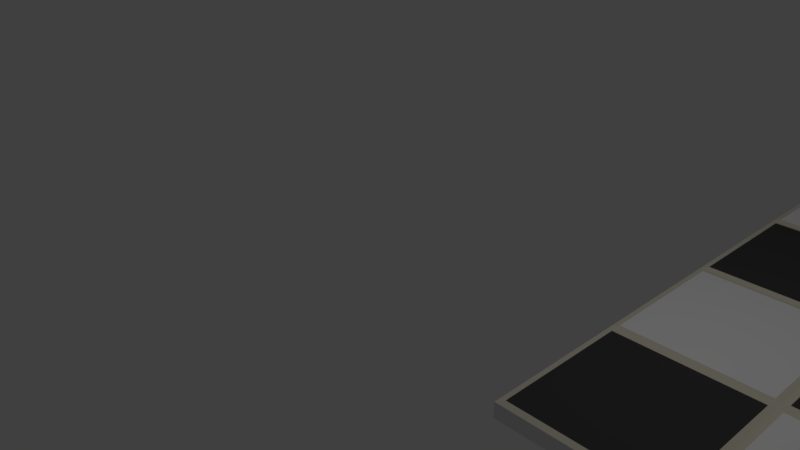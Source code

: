 # Source: floor.blend  (saved by Blender 2.79.0; exported with 4.5.12 LTS)
import bpy
from mathutils import Matrix  # noqa: F401  (used for matrix-valued properties, if any)

bpy.ops.wm.read_factory_settings(use_empty=True)
scene = bpy.context.scene
scene.name = 'Scene'

# ---- collections
col_collection_1 = bpy.data.collections.new('Collection 1'); scene.collection.children.link(col_collection_1)

# ---- materials (node trees are filled in below, after node groups)
mat_material_001 = bpy.data.materials.new('Material.001')
mat_material_001.alpha_threshold = 0.0
mat_material_001.use_transparent_shadow = False
mat_material_001.diffuse_color = (0.8, 0.7602, 0.61, 1.0)
mat_material_001.roughness = 0.5
mat_material_002 = bpy.data.materials.new('Material.002')
mat_material_002.alpha_threshold = 0.0
mat_material_002.use_transparent_shadow = False
mat_material_002.diffuse_color = (1.0, 1.0, 1.0, 1.0)
mat_material_002.roughness = 0.5
mat_black = bpy.data.materials.new('Black')
mat_black.alpha_threshold = 0.0
mat_black.use_transparent_shadow = False
mat_black.preview_render_type = 'FLAT'
mat_black.diffuse_color = (0.06577, 0.06577, 0.06577, 1.0)
mat_black.roughness = 0.5

# ---- material node trees

# ---- world
world_world = bpy.data.worlds.new('World'); scene.world = world_world
world_world.color = (0.05088, 0.05088, 0.05088)
world_world.use_sun_shadow = False
world_world.sun_shadow_jitter_overblur = 0.0
world_world.cycles.sampling_method = 'MANUAL'

# ---- cameras
cam_camera = bpy.data.cameras.new('Camera')
cam_camera.clip_end = 100.0
cam_camera.lens = 35.0
cam_camera.sensor_width = 32.0
cam_camera.sensor_height = 18.0
cam_camera.ortho_scale = 7.314
cam_camera.dof.focus_distance = 0.0
cam_camera.dof.aperture_fstop = 128.0

# ---- lights
light_lamp = bpy.data.lights.new('Lamp', 'POINT')
light_lamp.transmission_factor = 0.0
light_lamp.cutoff_distance = 30.0
light_lamp.energy = 100.0
light_lamp.shadow_buffer_clip_start = 1.001
light_lamp.shadow_soft_size = 0.1
light_lamp.shadow_maximum_resolution = 0.006
light_lamp.use_absolute_resolution = True

# ---- meshes
me_cube = bpy.data.meshes.new('Cube')
me_cube.from_pydata([(-1.0, -1.0, -1.0), (-1.0, -1.0, 1.0), (-1.0, 1.0, -1.0), (-1.0, 1.0, 1.0), (1.0, -1.0, -1.0), (1.0, -1.0, 1.0), (1.0, 1.0, -1.0), (1.0, 1.0, 1.0), (-1.0, 1.0, 1.0), (-1.0, 1.0, -1.0), (1.0, 1.0, -1.0), (1.0, 1.0, 1.0), (-1.0, 3.0, 1.0), (-1.0, 3.0, -1.0), (1.0, 3.0, -1.0), (1.0, 3.0, 1.0), (-3.0, 1.0, -1.0), (-3.0, -1.0, -1.0), (-3.0, -1.0, 1.0), (-3.0, 1.0, 1.0), (-3.0, 1.0, 1.0), (-3.0, 1.0, -1.0), (-3.0, 3.0, 1.0), (-3.0, 3.0, -1.0)], [], [(1, 3, 19, 18), (3, 7, 11, 8), (6, 7, 5, 4), (4, 5, 1, 0), (2, 6, 4, 0), (7, 3, 1, 5), (10, 9, 13, 14), (2, 3, 8, 9), (7, 6, 10, 11), (6, 2, 9, 10), (13, 12, 15, 14), (8, 11, 15, 12), (13, 9, 21, 23), (11, 10, 14, 15), (17, 18, 19, 16), (21, 20, 22, 23), (2, 0, 17, 16), (12, 13, 23, 22), (8, 12, 22, 20), (3, 2, 16, 19), (9, 8, 20, 21), (0, 1, 18, 17)])
me_cube.use_remesh_preserve_volume = False
me_cube.use_remesh_preserve_attributes = False
me_cube.use_mirror_vertex_groups = False
me_cube.update()
me_plane_005 = bpy.data.meshes.new('Plane.005')
me_plane_005.from_pydata([(-1.0, -1.0, 0.0), (1.0, -1.0, 0.0), (-1.0, 1.0, 0.0), (1.0, 1.0, 0.0), (-0.9208, -0.9208, 0.01942), (0.9208, -0.9208, 0.01942), (-0.9208, 0.9208, 0.01942), (0.9208, 0.9208, 0.01942)], [], [(0, 2, 3, 1), (4, 5, 7, 6), (1, 3, 7, 5), (2, 0, 4, 6), (3, 2, 6, 7), (0, 1, 5, 4)])
me_plane_005.polygons.foreach_set('material_index', [0, 1, 0, 0, 0, 0])
me_plane_005.materials.append(mat_material_001)
me_plane_005.materials.append(mat_material_002)
me_plane_005.materials.append(mat_black)
me_plane_005.use_remesh_preserve_volume = False
me_plane_005.use_remesh_preserve_attributes = False
me_plane_005.use_mirror_vertex_groups = False
me_plane_005.update()
me_plane_004 = bpy.data.meshes.new('Plane.004')
me_plane_004.from_pydata([(-1.0, -1.0, 0.0), (1.0, -1.0, 0.0), (-1.0, 1.0, 0.0), (1.0, 1.0, 0.0), (-0.9208, -0.9208, 0.01942), (0.9208, -0.9208, 0.01942), (-0.9208, 0.9208, 0.01942), (0.9208, 0.9208, 0.01942)], [], [(0, 2, 3, 1), (4, 5, 7, 6), (1, 3, 7, 5), (2, 0, 4, 6), (3, 2, 6, 7), (0, 1, 5, 4)])
me_plane_004.polygons.foreach_set('material_index', [0, 2, 0, 0, 0, 0])
me_plane_004.materials.append(mat_material_001)
me_plane_004.materials.append(mat_material_002)
me_plane_004.materials.append(mat_black)
me_plane_004.use_remesh_preserve_volume = False
me_plane_004.use_remesh_preserve_attributes = False
me_plane_004.use_mirror_vertex_groups = False
me_plane_004.update()
me_plane_003 = bpy.data.meshes.new('Plane.003')
me_plane_003.from_pydata([(-1.0, -1.0, 0.0), (1.0, -1.0, 0.0), (-1.0, 1.0, 0.0), (1.0, 1.0, 0.0), (-0.9208, -0.9208, 0.01942), (0.9208, -0.9208, 0.01942), (-0.9208, 0.9208, 0.01942), (0.9208, 0.9208, 0.01942)], [], [(0, 2, 3, 1), (4, 5, 7, 6), (1, 3, 7, 5), (2, 0, 4, 6), (3, 2, 6, 7), (0, 1, 5, 4)])
me_plane_003.polygons.foreach_set('material_index', [0, 1, 0, 0, 0, 0])
me_plane_003.materials.append(mat_material_001)
me_plane_003.materials.append(mat_material_002)
me_plane_003.materials.append(mat_black)
me_plane_003.use_remesh_preserve_volume = False
me_plane_003.use_remesh_preserve_attributes = False
me_plane_003.use_mirror_vertex_groups = False
me_plane_003.update()
me_plane_002 = bpy.data.meshes.new('Plane.002')
me_plane_002.from_pydata([(-1.0, -1.0, 0.0), (1.0, -1.0, 0.0), (-1.0, 1.0, 0.0), (1.0, 1.0, 0.0), (-0.9208, -0.9208, 0.01942), (0.9208, -0.9208, 0.01942), (-0.9208, 0.9208, 0.01942), (0.9208, 0.9208, 0.01942)], [], [(0, 2, 3, 1), (4, 5, 7, 6), (1, 3, 7, 5), (2, 0, 4, 6), (3, 2, 6, 7), (0, 1, 5, 4)])
me_plane_002.polygons.foreach_set('material_index', [0, 2, 0, 0, 0, 0])
me_plane_002.materials.append(mat_material_001)
me_plane_002.materials.append(mat_material_002)
me_plane_002.materials.append(mat_black)
me_plane_002.use_remesh_preserve_volume = False
me_plane_002.use_remesh_preserve_attributes = False
me_plane_002.use_mirror_vertex_groups = False
me_plane_002.update()

# ---- objects
ob_cube = bpy.data.objects.new('Cube', me_cube)
ob_plane_003 = bpy.data.objects.new('Plane.003', me_plane_005)
ob_plane_002 = bpy.data.objects.new('Plane.002', me_plane_004)
ob_plane_000 = bpy.data.objects.new('Plane.000', me_plane_003)
ob_plane_001 = bpy.data.objects.new('Plane.001', me_plane_002)
ob_lamp = bpy.data.objects.new('Lamp', light_lamp)
ob_camera = bpy.data.objects.new('Camera', cam_camera)

# ---- transforms, parenting, visibility, modifiers, constraints
ob_cube.location = (-8.187, 0.0366, -0.2621)
ob_cube.scale = (1.0, 1.0, 0.1)
ob_cube.lineart.crease_threshold = 0.0
_m = ob_cube.modifiers.new('Array', 'ARRAY')
_m.count = 8
_m.constant_offset_displace = (0.0, 0.0, 0.0)
_m.relative_offset_displace = (0.0, 1.0, 0.0)
_m = ob_cube.modifiers.new('Array.001', 'ARRAY')
_m.count = 17
_m.constant_offset_displace = (0.0, 0.0, 0.0)
ob_plane_003.parent = ob_cube
ob_plane_003.matrix_parent_inverse = Matrix(((1.0, 0.0, 0.0, -5.981), (0.0, 1.0, 0.0, -0.0366), (2.98e-08, 0.0, 10.0, 2.621), (0.0, 0.0, 0.0, 1.0)))
ob_plane_003.location = (3.981, 2.037, -0.1621)
ob_plane_003.lineart.crease_threshold = 0.0
_m = ob_plane_003.modifiers.new('Array', 'ARRAY')
_m.count = 17
_m.constant_offset_displace = (0.0, 0.0, 0.0)
_m.relative_offset_displace = (2.0, 0.0, 0.0)
_m = ob_plane_003.modifiers.new('Array.001', 'ARRAY')
_m.count = 8
_m.constant_offset_displace = (0.0, 0.0, 0.0)
_m.relative_offset_displace = (0.0, 2.0, 0.0)
ob_plane_002.parent = ob_cube
ob_plane_002.matrix_parent_inverse = Matrix(((1.0, 0.0, 0.0, -5.981), (0.0, 1.0, 0.0, -0.0366), (2.98e-08, 0.0, 10.0, 2.621), (0.0, 0.0, 0.0, 1.0)))
ob_plane_002.location = (5.981, 2.037, -0.1621)
ob_plane_002.lineart.crease_threshold = 0.0
_m = ob_plane_002.modifiers.new('Array', 'ARRAY')
_m.count = 17
_m.constant_offset_displace = (0.0, 0.0, 0.0)
_m.relative_offset_displace = (2.0, 0.0, 0.0)
_m = ob_plane_002.modifiers.new('Array.001', 'ARRAY')
_m.count = 8
_m.constant_offset_displace = (0.0, 0.0, 0.0)
_m.relative_offset_displace = (0.0, 2.0, 0.0)
ob_plane_000.parent = ob_cube
ob_plane_000.matrix_parent_inverse = Matrix(((1.0, 0.0, 0.0, -5.981), (0.0, 1.0, 0.0, -0.0366), (2.98e-08, 0.0, 10.0, 2.621), (0.0, 0.0, 0.0, 1.0)))
ob_plane_000.location = (5.981, 0.0366, -0.1621)
ob_plane_000.lineart.crease_threshold = 0.0
_m = ob_plane_000.modifiers.new('Array', 'ARRAY')
_m.count = 17
_m.constant_offset_displace = (0.0, 0.0, 0.0)
_m.relative_offset_displace = (2.0, 0.0, 0.0)
_m = ob_plane_000.modifiers.new('Array.001', 'ARRAY')
_m.count = 8
_m.constant_offset_displace = (0.0, 0.0, 0.0)
_m.relative_offset_displace = (0.0, 2.0, 0.0)
ob_plane_001.parent = ob_cube
ob_plane_001.matrix_parent_inverse = Matrix(((1.0, 0.0, 0.0, -5.981), (0.0, 1.0, 0.0, -0.0366), (2.98e-08, 0.0, 10.0, 2.621), (0.0, 0.0, 0.0, 1.0)))
ob_plane_001.location = (3.981, 0.0366, -0.1621)
ob_plane_001.lineart.crease_threshold = 0.0
_m = ob_plane_001.modifiers.new('Array.001', 'ARRAY')
_m.count = 17
_m.constant_offset_displace = (0.0, 0.0, 0.0)
_m.relative_offset_displace = (2.0, 0.0, 0.0)
_m = ob_plane_001.modifiers.new('Array', 'ARRAY')
_m.count = 8
_m.constant_offset_displace = (0.0, 0.0, 0.0)
_m.relative_offset_displace = (0.0, 2.0, 0.0)
ob_lamp.location = (-10.09, 1.066, 5.648)
ob_lamp.rotation_euler = (0.6503, 0.05522, 1.866)
ob_lamp.lock_rotations_4d = False
ob_lamp.empty_display_type = 'ARROWS'
ob_lamp.color = (0.0, 0.0, 0.0, 0.0)
ob_lamp.lineart.crease_threshold = 0.0
ob_camera.location = (-6.687, -6.508, 5.344)
ob_camera.rotation_euler = (1.109, 0.0, 0.8149)
ob_camera.lock_rotations_4d = False
ob_camera.empty_display_type = 'ARROWS'
ob_camera.color = (0.0, 0.0, 0.0, 0.0)
ob_camera.display_type = 'WIRE'
ob_camera.lineart.crease_threshold = 0.0

# ---- collection membership
col_collection_1.objects.link(ob_cube)
col_collection_1.objects.link(ob_plane_003)
col_collection_1.objects.link(ob_plane_002)
col_collection_1.objects.link(ob_plane_000)
col_collection_1.objects.link(ob_plane_001)
col_collection_1.objects.link(ob_lamp)
col_collection_1.objects.link(ob_camera)

# ---- scene / render settings (as saved in the file)
scene.camera = ob_camera
scene.frame_start = 1; scene.frame_end = 250; scene.frame_set(1)
scene.render.engine = 'BLENDER_EEVEE_NEXT'
scene.render.resolution_percentage = 50
scene.render.dither_intensity = 0.0
scene.cycles.use_denoising = False
scene.cycles.samples = 128
scene.cycles.sampling_pattern = 'TABULATED_SOBOL'
scene.cycles.use_adaptive_sampling = False
scene.cycles.use_light_tree = False
scene.cycles.blur_glossy = 0.0
scene.cycles.sample_clamp_indirect = 0.0
scene.view_settings.view_transform = 'Standard'
bpy.context.view_layer.update()

